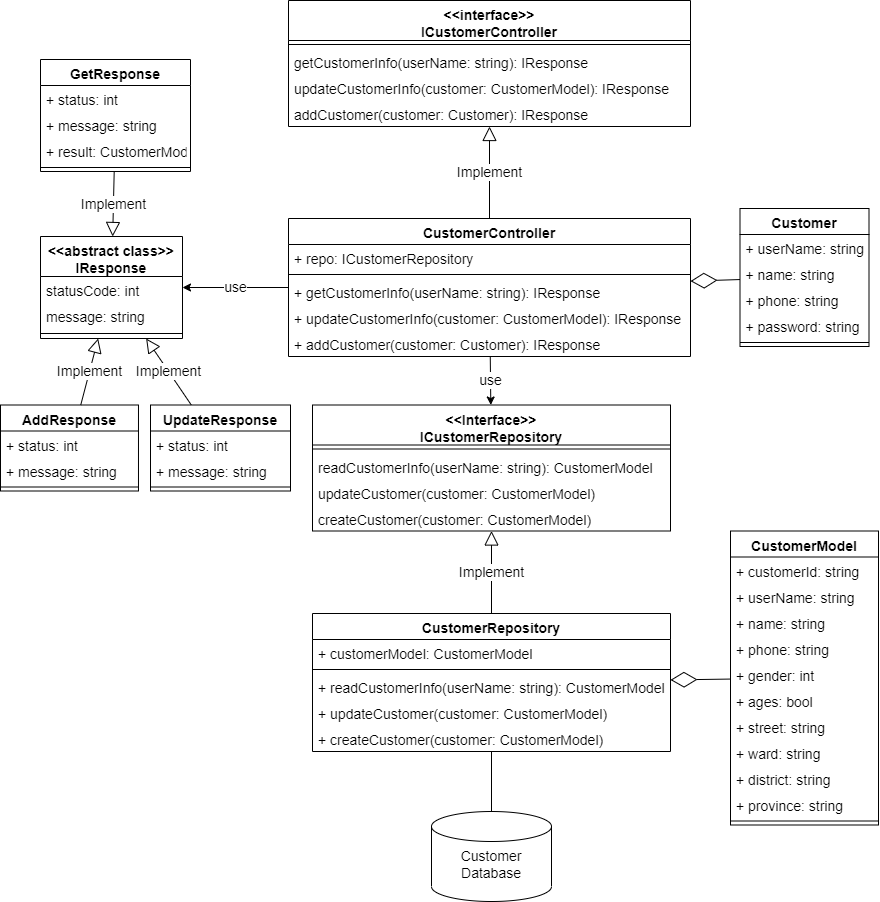

The diagram above was exported from draw.io. Its source (the exported page's mxGraphModel, read from the mxfile embedded in the PNG):
<mxGraphModel dx="4816" dy="5454" grid="1" gridSize="10" guides="1" tooltips="1" connect="1" arrows="1" fold="1" page="1" pageScale="1" pageWidth="3300" pageHeight="4681" math="0" shadow="0">
  <root>
    <mxCell id="0" />
    <mxCell id="1" parent="0" />
    <mxCell id="2" value="&lt;br style=&quot;font-size: 14px;&quot;&gt;Customer Database" style="strokeWidth=1;html=1;shape=mxgraph.flowchart.database;whiteSpace=wrap;fontSize=14;" vertex="1" parent="1">
      <mxGeometry x="-829" y="1880" width="120" height="90" as="geometry" />
    </mxCell>
    <mxCell id="3" value="use" style="edgeStyle=none;rounded=0;orthogonalLoop=1;jettySize=auto;html=1;endArrow=classic;endFill=1;fontSize=14;" edge="1" source="4" target="30" parent="1">
      <mxGeometry relative="1" as="geometry" />
    </mxCell>
    <mxCell id="4" value="CustomerController" style="swimlane;fontStyle=1;align=center;verticalAlign=top;childLayout=stackLayout;horizontal=1;startSize=26;horizontalStack=0;resizeParent=1;resizeParentMax=0;resizeLast=0;collapsible=1;marginBottom=0;fontSize=14;" vertex="1" parent="1">
      <mxGeometry x="-972" y="1287" width="402" height="138" as="geometry" />
    </mxCell>
    <mxCell id="5" value="+ repo: ICustomerRepository" style="text;strokeColor=none;fillColor=none;align=left;verticalAlign=top;spacingLeft=4;spacingRight=4;overflow=hidden;rotatable=0;points=[[0,0.5],[1,0.5]];portConstraint=eastwest;fontSize=14;" vertex="1" parent="4">
      <mxGeometry y="26" width="402" height="26" as="geometry" />
    </mxCell>
    <mxCell id="6" value="" style="line;strokeWidth=1;fillColor=none;align=left;verticalAlign=middle;spacingTop=-1;spacingLeft=3;spacingRight=3;rotatable=0;labelPosition=right;points=[];portConstraint=eastwest;strokeColor=inherit;fontSize=14;" vertex="1" parent="4">
      <mxGeometry y="52" width="402" height="8" as="geometry" />
    </mxCell>
    <mxCell id="7" value="+ getCustomerInfo(userName: string): IResponse" style="text;strokeColor=none;fillColor=none;align=left;verticalAlign=top;spacingLeft=4;spacingRight=4;overflow=hidden;rotatable=0;points=[[0,0.5],[1,0.5]];portConstraint=eastwest;fontSize=14;" vertex="1" parent="4">
      <mxGeometry y="60" width="402" height="26" as="geometry" />
    </mxCell>
    <mxCell id="8" value="+ updateCustomerInfo(customer: CustomerModel): IResponse" style="text;strokeColor=none;fillColor=none;align=left;verticalAlign=top;spacingLeft=4;spacingRight=4;overflow=hidden;rotatable=0;points=[[0,0.5],[1,0.5]];portConstraint=eastwest;fontSize=14;" vertex="1" parent="4">
      <mxGeometry y="86" width="402" height="26" as="geometry" />
    </mxCell>
    <mxCell id="9" value="+ addCustomer(customer: Customer): IResponse" style="text;strokeColor=none;fillColor=none;align=left;verticalAlign=top;spacingLeft=4;spacingRight=4;overflow=hidden;rotatable=0;points=[[0,0.5],[1,0.5]];portConstraint=eastwest;fontSize=14;" vertex="1" parent="4">
      <mxGeometry y="112" width="402" height="26" as="geometry" />
    </mxCell>
    <mxCell id="10" style="rounded=0;orthogonalLoop=1;jettySize=auto;html=1;endArrow=none;endFill=0;fontSize=14;" edge="1" source="12" target="2" parent="1">
      <mxGeometry relative="1" as="geometry" />
    </mxCell>
    <mxCell id="11" value="Implement" style="rounded=0;orthogonalLoop=1;jettySize=auto;html=1;endArrow=block;endFill=0;endSize=12;fontSize=14;" edge="1" source="12" target="30" parent="1">
      <mxGeometry relative="1" as="geometry" />
    </mxCell>
    <mxCell id="12" value="CustomerRepository" style="swimlane;fontStyle=1;align=center;verticalAlign=top;childLayout=stackLayout;horizontal=1;startSize=26;horizontalStack=0;resizeParent=1;resizeParentMax=0;resizeLast=0;collapsible=1;marginBottom=0;fontSize=14;" vertex="1" parent="1">
      <mxGeometry x="-948" y="1682" width="358" height="138" as="geometry" />
    </mxCell>
    <mxCell id="13" value="+ customerModel: CustomerModel" style="text;strokeColor=none;fillColor=none;align=left;verticalAlign=top;spacingLeft=4;spacingRight=4;overflow=hidden;rotatable=0;points=[[0,0.5],[1,0.5]];portConstraint=eastwest;fontSize=14;" vertex="1" parent="12">
      <mxGeometry y="26" width="358" height="26" as="geometry" />
    </mxCell>
    <mxCell id="14" value="" style="line;strokeWidth=1;fillColor=none;align=left;verticalAlign=middle;spacingTop=-1;spacingLeft=3;spacingRight=3;rotatable=0;labelPosition=right;points=[];portConstraint=eastwest;strokeColor=inherit;fontSize=14;" vertex="1" parent="12">
      <mxGeometry y="52" width="358" height="8" as="geometry" />
    </mxCell>
    <mxCell id="15" value="+ readCustomerInfo(userName: string): CustomerModel" style="text;strokeColor=none;fillColor=none;align=left;verticalAlign=top;spacingLeft=4;spacingRight=4;overflow=hidden;rotatable=0;points=[[0,0.5],[1,0.5]];portConstraint=eastwest;fontSize=14;" vertex="1" parent="12">
      <mxGeometry y="60" width="358" height="26" as="geometry" />
    </mxCell>
    <mxCell id="16" value="+ updateCustomer(customer: CustomerModel)" style="text;strokeColor=none;fillColor=none;align=left;verticalAlign=top;spacingLeft=4;spacingRight=4;overflow=hidden;rotatable=0;points=[[0,0.5],[1,0.5]];portConstraint=eastwest;fontSize=14;" vertex="1" parent="12">
      <mxGeometry y="86" width="358" height="26" as="geometry" />
    </mxCell>
    <mxCell id="17" value="+ createCustomer(customer: CustomerModel)" style="text;strokeColor=none;fillColor=none;align=left;verticalAlign=top;spacingLeft=4;spacingRight=4;overflow=hidden;rotatable=0;points=[[0,0.5],[1,0.5]];portConstraint=eastwest;fontSize=14;" vertex="1" parent="12">
      <mxGeometry y="112" width="358" height="26" as="geometry" />
    </mxCell>
    <mxCell id="18" value="CustomerModel" style="swimlane;fontStyle=1;align=center;verticalAlign=top;childLayout=stackLayout;horizontal=1;startSize=26;horizontalStack=0;resizeParent=1;resizeParentMax=0;resizeLast=0;collapsible=1;marginBottom=0;fontSize=14;" vertex="1" parent="1">
      <mxGeometry x="-530" y="1599.5" width="148" height="294" as="geometry" />
    </mxCell>
    <mxCell id="19" value="+ customerId: string" style="text;strokeColor=none;fillColor=none;align=left;verticalAlign=top;spacingLeft=4;spacingRight=4;overflow=hidden;rotatable=0;points=[[0,0.5],[1,0.5]];portConstraint=eastwest;fontSize=14;" vertex="1" parent="18">
      <mxGeometry y="26" width="148" height="26" as="geometry" />
    </mxCell>
    <mxCell id="20" value="+ userName: string" style="text;strokeColor=none;fillColor=none;align=left;verticalAlign=top;spacingLeft=4;spacingRight=4;overflow=hidden;rotatable=0;points=[[0,0.5],[1,0.5]];portConstraint=eastwest;fontSize=14;" vertex="1" parent="18">
      <mxGeometry y="52" width="148" height="26" as="geometry" />
    </mxCell>
    <mxCell id="21" value="+ name: string" style="text;strokeColor=none;fillColor=none;align=left;verticalAlign=top;spacingLeft=4;spacingRight=4;overflow=hidden;rotatable=0;points=[[0,0.5],[1,0.5]];portConstraint=eastwest;fontSize=14;" vertex="1" parent="18">
      <mxGeometry y="78" width="148" height="26" as="geometry" />
    </mxCell>
    <mxCell id="22" value="+ phone: string" style="text;strokeColor=none;fillColor=none;align=left;verticalAlign=top;spacingLeft=4;spacingRight=4;overflow=hidden;rotatable=0;points=[[0,0.5],[1,0.5]];portConstraint=eastwest;fontSize=14;" vertex="1" parent="18">
      <mxGeometry y="104" width="148" height="26" as="geometry" />
    </mxCell>
    <mxCell id="23" value="+ gender: int" style="text;strokeColor=none;fillColor=none;align=left;verticalAlign=top;spacingLeft=4;spacingRight=4;overflow=hidden;rotatable=0;points=[[0,0.5],[1,0.5]];portConstraint=eastwest;fontSize=14;" vertex="1" parent="18">
      <mxGeometry y="130" width="148" height="26" as="geometry" />
    </mxCell>
    <mxCell id="24" value="+ ages: bool" style="text;strokeColor=none;fillColor=none;align=left;verticalAlign=top;spacingLeft=4;spacingRight=4;overflow=hidden;rotatable=0;points=[[0,0.5],[1,0.5]];portConstraint=eastwest;fontSize=14;" vertex="1" parent="18">
      <mxGeometry y="156" width="148" height="26" as="geometry" />
    </mxCell>
    <mxCell id="25" value="+ street: string" style="text;strokeColor=none;fillColor=none;align=left;verticalAlign=top;spacingLeft=4;spacingRight=4;overflow=hidden;rotatable=0;points=[[0,0.5],[1,0.5]];portConstraint=eastwest;fontSize=14;" vertex="1" parent="18">
      <mxGeometry y="182" width="148" height="26" as="geometry" />
    </mxCell>
    <mxCell id="26" value="+ ward: string" style="text;strokeColor=none;fillColor=none;align=left;verticalAlign=top;spacingLeft=4;spacingRight=4;overflow=hidden;rotatable=0;points=[[0,0.5],[1,0.5]];portConstraint=eastwest;fontSize=14;" vertex="1" parent="18">
      <mxGeometry y="208" width="148" height="26" as="geometry" />
    </mxCell>
    <mxCell id="27" value="+ district: string" style="text;strokeColor=none;fillColor=none;align=left;verticalAlign=top;spacingLeft=4;spacingRight=4;overflow=hidden;rotatable=0;points=[[0,0.5],[1,0.5]];portConstraint=eastwest;fontSize=14;" vertex="1" parent="18">
      <mxGeometry y="234" width="148" height="26" as="geometry" />
    </mxCell>
    <mxCell id="28" value="+ province: string" style="text;strokeColor=none;fillColor=none;align=left;verticalAlign=top;spacingLeft=4;spacingRight=4;overflow=hidden;rotatable=0;points=[[0,0.5],[1,0.5]];portConstraint=eastwest;fontSize=14;" vertex="1" parent="18">
      <mxGeometry y="260" width="148" height="26" as="geometry" />
    </mxCell>
    <mxCell id="29" value="" style="line;strokeWidth=1;fillColor=none;align=left;verticalAlign=middle;spacingTop=-1;spacingLeft=3;spacingRight=3;rotatable=0;labelPosition=right;points=[];portConstraint=eastwest;strokeColor=inherit;fontSize=14;" vertex="1" parent="18">
      <mxGeometry y="286" width="148" height="8" as="geometry" />
    </mxCell>
    <mxCell id="30" value="&lt;&lt;Interface&gt;&gt;&#10;ICustomerRepository" style="swimlane;fontStyle=1;align=center;verticalAlign=top;childLayout=stackLayout;horizontal=1;startSize=40;horizontalStack=0;resizeParent=1;resizeParentMax=0;resizeLast=0;collapsible=1;marginBottom=0;fontSize=14;" vertex="1" parent="1">
      <mxGeometry x="-948" y="1473.5" width="358" height="126" as="geometry" />
    </mxCell>
    <mxCell id="31" value="" style="line;strokeWidth=1;fillColor=none;align=left;verticalAlign=middle;spacingTop=-1;spacingLeft=3;spacingRight=3;rotatable=0;labelPosition=right;points=[];portConstraint=eastwest;strokeColor=inherit;fontSize=14;" vertex="1" parent="30">
      <mxGeometry y="40" width="358" height="8" as="geometry" />
    </mxCell>
    <mxCell id="32" value="readCustomerInfo(userName: string): CustomerModel" style="text;strokeColor=none;fillColor=none;align=left;verticalAlign=top;spacingLeft=4;spacingRight=4;overflow=hidden;rotatable=0;points=[[0,0.5],[1,0.5]];portConstraint=eastwest;fontSize=14;" vertex="1" parent="30">
      <mxGeometry y="48" width="358" height="26" as="geometry" />
    </mxCell>
    <mxCell id="33" value="updateCustomer(customer: CustomerModel)" style="text;strokeColor=none;fillColor=none;align=left;verticalAlign=top;spacingLeft=4;spacingRight=4;overflow=hidden;rotatable=0;points=[[0,0.5],[1,0.5]];portConstraint=eastwest;fontSize=14;" vertex="1" parent="30">
      <mxGeometry y="74" width="358" height="26" as="geometry" />
    </mxCell>
    <mxCell id="34" value="createCustomer(customer: CustomerModel)" style="text;strokeColor=none;fillColor=none;align=left;verticalAlign=top;spacingLeft=4;spacingRight=4;overflow=hidden;rotatable=0;points=[[0,0.5],[1,0.5]];portConstraint=eastwest;fontSize=14;" vertex="1" parent="30">
      <mxGeometry y="100" width="358" height="26" as="geometry" />
    </mxCell>
    <mxCell id="35" value="&lt;&lt;interface&gt;&gt;&#10;ICustomerController" style="swimlane;fontStyle=1;align=center;verticalAlign=top;childLayout=stackLayout;horizontal=1;startSize=40;horizontalStack=0;resizeParent=1;resizeParentMax=0;resizeLast=0;collapsible=1;marginBottom=0;fontSize=14;" vertex="1" parent="1">
      <mxGeometry x="-972" y="1069" width="402" height="126" as="geometry" />
    </mxCell>
    <mxCell id="36" value="" style="line;strokeWidth=1;fillColor=none;align=left;verticalAlign=middle;spacingTop=-1;spacingLeft=3;spacingRight=3;rotatable=0;labelPosition=right;points=[];portConstraint=eastwest;strokeColor=inherit;fontSize=14;" vertex="1" parent="35">
      <mxGeometry y="40" width="402" height="8" as="geometry" />
    </mxCell>
    <mxCell id="37" value="getCustomerInfo(userName: string): IResponse" style="text;strokeColor=none;fillColor=none;align=left;verticalAlign=top;spacingLeft=4;spacingRight=4;overflow=hidden;rotatable=0;points=[[0,0.5],[1,0.5]];portConstraint=eastwest;fontSize=14;" vertex="1" parent="35">
      <mxGeometry y="48" width="402" height="26" as="geometry" />
    </mxCell>
    <mxCell id="38" value="updateCustomerInfo(customer: CustomerModel): IResponse" style="text;strokeColor=none;fillColor=none;align=left;verticalAlign=top;spacingLeft=4;spacingRight=4;overflow=hidden;rotatable=0;points=[[0,0.5],[1,0.5]];portConstraint=eastwest;fontSize=14;" vertex="1" parent="35">
      <mxGeometry y="74" width="402" height="26" as="geometry" />
    </mxCell>
    <mxCell id="39" value="addCustomer(customer: Customer): IResponse" style="text;strokeColor=none;fillColor=none;align=left;verticalAlign=top;spacingLeft=4;spacingRight=4;overflow=hidden;rotatable=0;points=[[0,0.5],[1,0.5]];portConstraint=eastwest;fontSize=14;" vertex="1" parent="35">
      <mxGeometry y="100" width="402" height="26" as="geometry" />
    </mxCell>
    <mxCell id="40" value="Implement" style="edgeStyle=none;rounded=0;orthogonalLoop=1;jettySize=auto;html=1;endArrow=block;endFill=0;endSize=12;fontSize=14;" edge="1" source="4" target="35" parent="1">
      <mxGeometry relative="1" as="geometry">
        <mxPoint x="-918.1651917404133" y="1299" as="sourcePoint" />
        <mxPoint x="-988.7256637168143" y="1195" as="targetPoint" />
      </mxGeometry>
    </mxCell>
    <mxCell id="41" value="use" style="rounded=0;orthogonalLoop=1;jettySize=auto;html=1;endArrow=classic;endFill=1;fontSize=14;" edge="1" source="4" target="46" parent="1">
      <mxGeometry relative="1" as="geometry">
        <mxPoint x="-1228" y="1385.7580645161293" as="sourcePoint" />
      </mxGeometry>
    </mxCell>
    <mxCell id="42" value="UpdateResponse" style="swimlane;fontStyle=1;align=center;verticalAlign=top;childLayout=stackLayout;horizontal=1;startSize=26;horizontalStack=0;resizeParent=1;resizeParentMax=0;resizeLast=0;collapsible=1;marginBottom=0;fontSize=14;" vertex="1" parent="1">
      <mxGeometry x="-1110" y="1473.5" width="140" height="86" as="geometry" />
    </mxCell>
    <mxCell id="43" value="+ status: int" style="text;strokeColor=none;fillColor=none;align=left;verticalAlign=top;spacingLeft=4;spacingRight=4;overflow=hidden;rotatable=0;points=[[0,0.5],[1,0.5]];portConstraint=eastwest;fontSize=14;" vertex="1" parent="42">
      <mxGeometry y="26" width="140" height="26" as="geometry" />
    </mxCell>
    <mxCell id="44" value="+ message: string" style="text;strokeColor=none;fillColor=none;align=left;verticalAlign=top;spacingLeft=4;spacingRight=4;overflow=hidden;rotatable=0;points=[[0,0.5],[1,0.5]];portConstraint=eastwest;fontSize=14;" vertex="1" parent="42">
      <mxGeometry y="52" width="140" height="26" as="geometry" />
    </mxCell>
    <mxCell id="45" value="" style="line;strokeWidth=1;fillColor=none;align=left;verticalAlign=middle;spacingTop=-1;spacingLeft=3;spacingRight=3;rotatable=0;labelPosition=right;points=[];portConstraint=eastwest;strokeColor=inherit;fontSize=14;" vertex="1" parent="42">
      <mxGeometry y="78" width="140" height="8" as="geometry" />
    </mxCell>
    <mxCell id="46" value="&lt;&lt;abstract class&gt;&gt;&#10;IResponse" style="swimlane;fontStyle=1;align=center;verticalAlign=top;childLayout=stackLayout;horizontal=1;startSize=40;horizontalStack=0;resizeParent=1;resizeLast=0;collapsible=1;marginBottom=0;rounded=0;shadow=0;strokeWidth=1;fontSize=14;" vertex="1" parent="1">
      <mxGeometry x="-1220" y="1305" width="142" height="102" as="geometry">
        <mxRectangle x="230" y="140" width="160" height="26" as="alternateBounds" />
      </mxGeometry>
    </mxCell>
    <mxCell id="47" value="statusCode: int" style="text;align=left;verticalAlign=top;spacingLeft=4;spacingRight=4;overflow=hidden;rotatable=0;points=[[0,0.5],[1,0.5]];portConstraint=eastwest;fontSize=14;" vertex="1" parent="46">
      <mxGeometry y="40" width="142" height="26" as="geometry" />
    </mxCell>
    <mxCell id="48" value="message: string" style="text;align=left;verticalAlign=top;spacingLeft=4;spacingRight=4;overflow=hidden;rotatable=0;points=[[0,0.5],[1,0.5]];portConstraint=eastwest;rounded=0;shadow=0;html=0;fontSize=14;" vertex="1" parent="46">
      <mxGeometry y="66" width="142" height="26" as="geometry" />
    </mxCell>
    <mxCell id="49" value="" style="line;html=1;strokeWidth=1;align=left;verticalAlign=middle;spacingTop=-1;spacingLeft=3;spacingRight=3;rotatable=0;labelPosition=right;points=[];portConstraint=eastwest;fontSize=14;" vertex="1" parent="46">
      <mxGeometry y="92" width="142" height="10" as="geometry" />
    </mxCell>
    <mxCell id="50" value="GetResponse" style="swimlane;fontStyle=1;align=center;verticalAlign=top;childLayout=stackLayout;horizontal=1;startSize=26;horizontalStack=0;resizeParent=1;resizeParentMax=0;resizeLast=0;collapsible=1;marginBottom=0;fontSize=14;" vertex="1" parent="1">
      <mxGeometry x="-1220" y="1128" width="150" height="112" as="geometry" />
    </mxCell>
    <mxCell id="51" value="+ status: int" style="text;strokeColor=none;fillColor=none;align=left;verticalAlign=top;spacingLeft=4;spacingRight=4;overflow=hidden;rotatable=0;points=[[0,0.5],[1,0.5]];portConstraint=eastwest;fontSize=14;" vertex="1" parent="50">
      <mxGeometry y="26" width="150" height="26" as="geometry" />
    </mxCell>
    <mxCell id="52" value="+ message: string" style="text;strokeColor=none;fillColor=none;align=left;verticalAlign=top;spacingLeft=4;spacingRight=4;overflow=hidden;rotatable=0;points=[[0,0.5],[1,0.5]];portConstraint=eastwest;fontSize=14;" vertex="1" parent="50">
      <mxGeometry y="52" width="150" height="26" as="geometry" />
    </mxCell>
    <mxCell id="53" value="+ result: CustomerModel" style="text;strokeColor=none;fillColor=none;align=left;verticalAlign=top;spacingLeft=4;spacingRight=4;overflow=hidden;rotatable=0;points=[[0,0.5],[1,0.5]];portConstraint=eastwest;fontSize=14;" vertex="1" parent="50">
      <mxGeometry y="78" width="150" height="26" as="geometry" />
    </mxCell>
    <mxCell id="54" value="" style="line;strokeWidth=1;fillColor=none;align=left;verticalAlign=middle;spacingTop=-1;spacingLeft=3;spacingRight=3;rotatable=0;labelPosition=right;points=[];portConstraint=eastwest;strokeColor=inherit;fontSize=14;" vertex="1" parent="50">
      <mxGeometry y="104" width="150" height="8" as="geometry" />
    </mxCell>
    <mxCell id="55" value="Implement" style="edgeStyle=none;rounded=0;orthogonalLoop=1;jettySize=auto;html=1;endArrow=block;endFill=0;endSize=12;fontSize=14;" edge="1" source="50" target="46" parent="1">
      <mxGeometry relative="1" as="geometry">
        <mxPoint x="-808" y="1293.5" as="sourcePoint" />
        <mxPoint x="-808" y="1173.5" as="targetPoint" />
      </mxGeometry>
    </mxCell>
    <mxCell id="56" value="Implement" style="edgeStyle=none;rounded=0;orthogonalLoop=1;jettySize=auto;html=1;endArrow=block;endFill=0;endSize=12;fontSize=14;" edge="1" source="42" target="46" parent="1">
      <mxGeometry relative="1" as="geometry">
        <mxPoint x="-988" y="905.8600000000001" as="sourcePoint" />
        <mxPoint x="-853" y="805.4200000000001" as="targetPoint" />
      </mxGeometry>
    </mxCell>
    <mxCell id="57" value="" style="endArrow=diamondThin;endFill=0;endSize=24;html=1;rounded=0;fontSize=14;" edge="1" source="18" target="12" parent="1">
      <mxGeometry width="160" relative="1" as="geometry">
        <mxPoint x="-640.5" y="1577.4990751445084" as="sourcePoint" />
        <mxPoint x="-463" y="1593.5048554913296" as="targetPoint" />
      </mxGeometry>
    </mxCell>
    <mxCell id="58" value="Customer" style="swimlane;fontStyle=1;align=center;verticalAlign=top;childLayout=stackLayout;horizontal=1;startSize=26;horizontalStack=0;resizeParent=1;resizeParentMax=0;resizeLast=0;collapsible=1;marginBottom=0;fontSize=14;" vertex="1" parent="1">
      <mxGeometry x="-520.5" y="1277" width="129" height="138" as="geometry" />
    </mxCell>
    <mxCell id="59" value="+ userName: string" style="text;strokeColor=none;fillColor=none;align=left;verticalAlign=top;spacingLeft=4;spacingRight=4;overflow=hidden;rotatable=0;points=[[0,0.5],[1,0.5]];portConstraint=eastwest;fontSize=14;" vertex="1" parent="58">
      <mxGeometry y="26" width="129" height="26" as="geometry" />
    </mxCell>
    <mxCell id="60" value="+ name: string" style="text;strokeColor=none;fillColor=none;align=left;verticalAlign=top;spacingLeft=4;spacingRight=4;overflow=hidden;rotatable=0;points=[[0,0.5],[1,0.5]];portConstraint=eastwest;fontSize=14;" vertex="1" parent="58">
      <mxGeometry y="52" width="129" height="26" as="geometry" />
    </mxCell>
    <mxCell id="61" value="+ phone: string" style="text;strokeColor=none;fillColor=none;align=left;verticalAlign=top;spacingLeft=4;spacingRight=4;overflow=hidden;rotatable=0;points=[[0,0.5],[1,0.5]];portConstraint=eastwest;fontSize=14;" vertex="1" parent="58">
      <mxGeometry y="78" width="129" height="26" as="geometry" />
    </mxCell>
    <mxCell id="62" value="+ password: string" style="text;strokeColor=none;fillColor=none;align=left;verticalAlign=top;spacingLeft=4;spacingRight=4;overflow=hidden;rotatable=0;points=[[0,0.5],[1,0.5]];portConstraint=eastwest;fontSize=14;" vertex="1" parent="58">
      <mxGeometry y="104" width="129" height="26" as="geometry" />
    </mxCell>
    <mxCell id="63" value="" style="line;strokeWidth=1;fillColor=none;align=left;verticalAlign=middle;spacingTop=-1;spacingLeft=3;spacingRight=3;rotatable=0;labelPosition=right;points=[];portConstraint=eastwest;strokeColor=inherit;fontSize=14;" vertex="1" parent="58">
      <mxGeometry y="130" width="129" height="8" as="geometry" />
    </mxCell>
    <mxCell id="64" value="" style="endArrow=diamondThin;endFill=0;endSize=24;html=1;rounded=0;fontSize=14;" edge="1" source="58" target="4" parent="1">
      <mxGeometry width="160" relative="1" as="geometry">
        <mxPoint x="-560" y="1288.569999999999" as="sourcePoint" />
        <mxPoint x="-620" y="1288.569999999999" as="targetPoint" />
      </mxGeometry>
    </mxCell>
    <mxCell id="65" value="AddResponse" style="swimlane;fontStyle=1;align=center;verticalAlign=top;childLayout=stackLayout;horizontal=1;startSize=26;horizontalStack=0;resizeParent=1;resizeParentMax=0;resizeLast=0;collapsible=1;marginBottom=0;fontSize=14;" vertex="1" parent="1">
      <mxGeometry x="-1260" y="1473.5" width="137.98" height="86" as="geometry" />
    </mxCell>
    <mxCell id="66" value="+ status: int" style="text;strokeColor=none;fillColor=none;align=left;verticalAlign=top;spacingLeft=4;spacingRight=4;overflow=hidden;rotatable=0;points=[[0,0.5],[1,0.5]];portConstraint=eastwest;fontSize=14;" vertex="1" parent="65">
      <mxGeometry y="26" width="137.98" height="26" as="geometry" />
    </mxCell>
    <mxCell id="67" value="+ message: string" style="text;strokeColor=none;fillColor=none;align=left;verticalAlign=top;spacingLeft=4;spacingRight=4;overflow=hidden;rotatable=0;points=[[0,0.5],[1,0.5]];portConstraint=eastwest;fontSize=14;" vertex="1" parent="65">
      <mxGeometry y="52" width="137.98" height="26" as="geometry" />
    </mxCell>
    <mxCell id="68" value="" style="line;strokeWidth=1;fillColor=none;align=left;verticalAlign=middle;spacingTop=-1;spacingLeft=3;spacingRight=3;rotatable=0;labelPosition=right;points=[];portConstraint=eastwest;strokeColor=inherit;fontSize=14;" vertex="1" parent="65">
      <mxGeometry y="78" width="137.98" height="8" as="geometry" />
    </mxCell>
    <mxCell id="69" value="Implement" style="edgeStyle=none;rounded=0;orthogonalLoop=1;jettySize=auto;html=1;endArrow=block;endFill=0;endSize=12;fontSize=14;" edge="1" source="65" target="46" parent="1">
      <mxGeometry relative="1" as="geometry">
        <mxPoint x="-1132.52" y="905.8600000000001" as="sourcePoint" />
        <mxPoint x="-1250.0030508474574" y="1390.5" as="targetPoint" />
      </mxGeometry>
    </mxCell>
  </root>
</mxGraphModel>